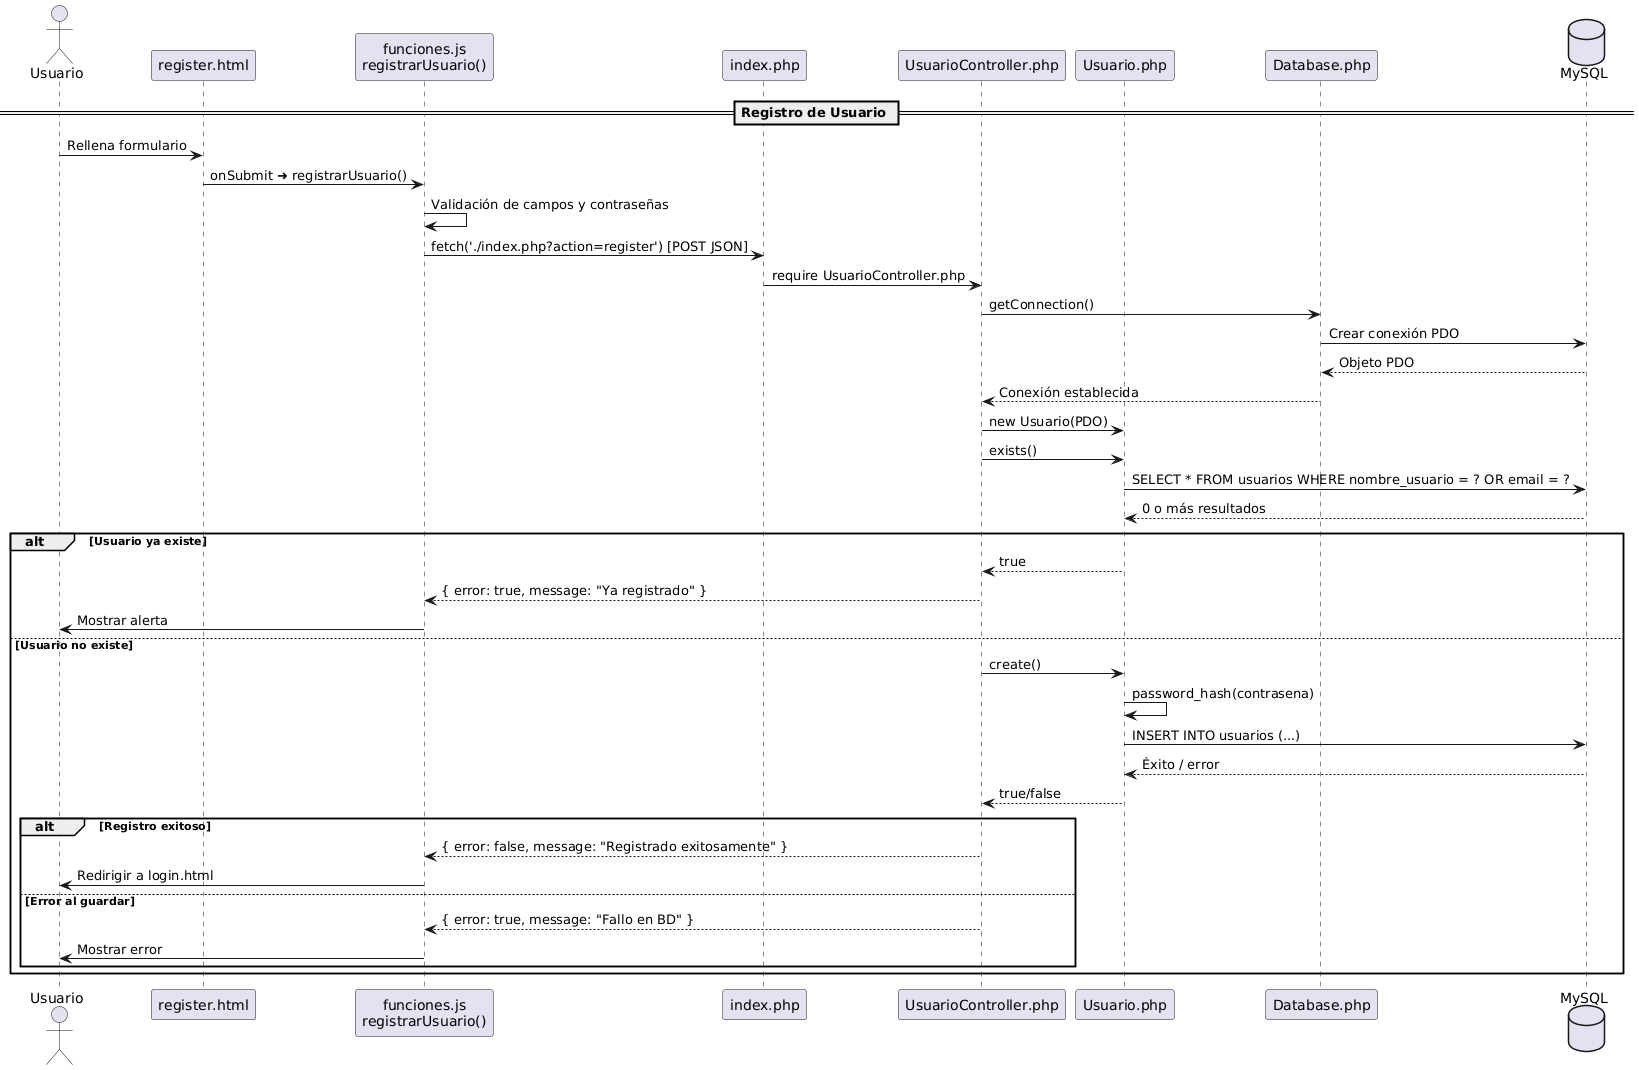

The diagram above was rendered by PlantUML. Its source (embedded in the PNG):
@startuml
actor Usuario
participant "register.html" as HTML
participant "funciones.js\nregistrarUsuario()" as JS
participant "index.php" as Index
participant "UsuarioController.php" as Controller
participant "Usuario.php" as Model
participant "Database.php" as DB
database "MySQL" as DBMS

== Registro de Usuario ==

Usuario -> HTML : Rellena formulario
HTML -> JS : onSubmit ➜ registrarUsuario()

JS -> JS : Validación de campos y contraseñas
JS -> Index : fetch('./index.php?action=register') [POST JSON]

Index -> Controller : require UsuarioController.php
Controller -> DB : getConnection()
DB -> DBMS : Crear conexión PDO
DBMS --> DB : Objeto PDO
DB --> Controller : Conexión establecida

Controller -> Model : new Usuario(PDO)
Controller -> Model : exists()

Model -> DBMS : SELECT * FROM usuarios WHERE nombre_usuario = ? OR email = ?
DBMS --> Model : 0 o más resultados

alt Usuario ya existe
    Model --> Controller : true
    Controller --> JS : { error: true, message: "Ya registrado" }
    JS -> Usuario : Mostrar alerta
else Usuario no existe
    Controller -> Model : create()
    Model -> Model : password_hash(contrasena)
    Model -> DBMS : INSERT INTO usuarios (...)
    DBMS --> Model : Éxito / error
    Model --> Controller : true/false

    alt Registro exitoso
        Controller --> JS : { error: false, message: "Registrado exitosamente" }
        JS -> Usuario : Redirigir a login.html
    else Error al guardar
        Controller --> JS : { error: true, message: "Fallo en BD" }
        JS -> Usuario : Mostrar error
    end
end
@enduml